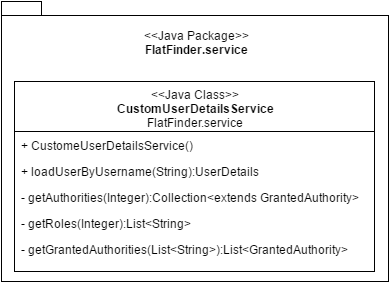

The diagram above was exported from draw.io. Its source (the exported page's mxGraphModel, read from the mxfile embedded in the PNG):
<mxGraphModel dx="1120" dy="424" grid="1" gridSize="10" guides="1" tooltips="1" connect="1" arrows="1" fold="1" page="1" pageScale="1" pageWidth="826" pageHeight="1169" background="#ffffff" math="0">
  <root>
    <mxCell id="0" />
    <mxCell id="1" parent="0" />
    <mxCell id="2" value="" style="shape=folder;fontStyle=1;spacingTop=10;tabWidth=40;tabHeight=14;tabPosition=left;html=1;" parent="1" vertex="1">
      <mxGeometry x="57" y="50" width="387" height="280" as="geometry" />
    </mxCell>
    <mxCell id="3" value="&amp;lt;&amp;lt;Java Class&amp;gt;&amp;gt;&lt;div&gt;&lt;b&gt;CustomUserDetailsService&lt;/b&gt;&lt;/div&gt;&lt;div&gt;FlatFinder.service&lt;/div&gt;" style="swimlane;html=1;fontStyle=0;childLayout=stackLayout;horizontal=1;startSize=50;fillColor=none;horizontalStack=0;resizeParent=1;resizeLast=0;collapsible=1;marginBottom=0;swimlaneFillColor=#ffffff;" parent="1" vertex="1">
      <mxGeometry x="70" y="130" width="360" height="190" as="geometry" />
    </mxCell>
    <mxCell id="4" value="+ CustomeUserDetailsService()" style="text;html=1;strokeColor=none;fillColor=none;align=left;verticalAlign=top;spacingLeft=4;spacingRight=4;whiteSpace=wrap;overflow=hidden;rotatable=0;points=[[0,0.5],[1,0.5]];portConstraint=eastwest;" parent="3" vertex="1">
      <mxGeometry y="50" width="360" height="26" as="geometry" />
    </mxCell>
    <mxCell id="5" value="+ loadUserByUsername(String):UserDetails" style="text;html=1;strokeColor=none;fillColor=none;align=left;verticalAlign=top;spacingLeft=4;spacingRight=4;whiteSpace=wrap;overflow=hidden;rotatable=0;points=[[0,0.5],[1,0.5]];portConstraint=eastwest;" parent="3" vertex="1">
      <mxGeometry y="76" width="360" height="26" as="geometry" />
    </mxCell>
    <mxCell id="6" value="- getAuthorities(Integer):Collection&amp;lt;extends GrantedAuthority&amp;gt;" style="text;html=1;strokeColor=none;fillColor=none;align=left;verticalAlign=top;spacingLeft=4;spacingRight=4;whiteSpace=wrap;overflow=hidden;rotatable=0;points=[[0,0.5],[1,0.5]];portConstraint=eastwest;" parent="3" vertex="1">
      <mxGeometry y="102" width="360" height="26" as="geometry" />
    </mxCell>
    <mxCell id="8" value="- getRoles(Integer):List&amp;lt;String&amp;gt;" style="text;html=1;strokeColor=none;fillColor=none;align=left;verticalAlign=top;spacingLeft=4;spacingRight=4;whiteSpace=wrap;overflow=hidden;rotatable=0;points=[[0,0.5],[1,0.5]];portConstraint=eastwest;" parent="3" vertex="1">
      <mxGeometry y="128" width="360" height="26" as="geometry" />
    </mxCell>
    <mxCell id="9" value="- getGrantedAuthorities(List&amp;lt;String&amp;gt;):List&amp;lt;GrantedAuthority&amp;gt;" style="text;html=1;strokeColor=none;fillColor=none;align=left;verticalAlign=top;spacingLeft=4;spacingRight=4;whiteSpace=wrap;overflow=hidden;rotatable=0;points=[[0,0.5],[1,0.5]];portConstraint=eastwest;" parent="3" vertex="1">
      <mxGeometry y="154" width="360" height="26" as="geometry" />
    </mxCell>
    <mxCell id="7" value="&amp;lt;&amp;lt;Java Package&amp;gt;&amp;gt;&lt;div&gt;&lt;b&gt;FlatFinder.service&lt;/b&gt;&lt;/div&gt;" style="text;html=1;strokeColor=none;fillColor=none;align=center;verticalAlign=middle;whiteSpace=wrap;overflow=hidden;" parent="1" vertex="1">
      <mxGeometry x="191" y="70" width="120" height="40" as="geometry" />
    </mxCell>
  </root>
</mxGraphModel>